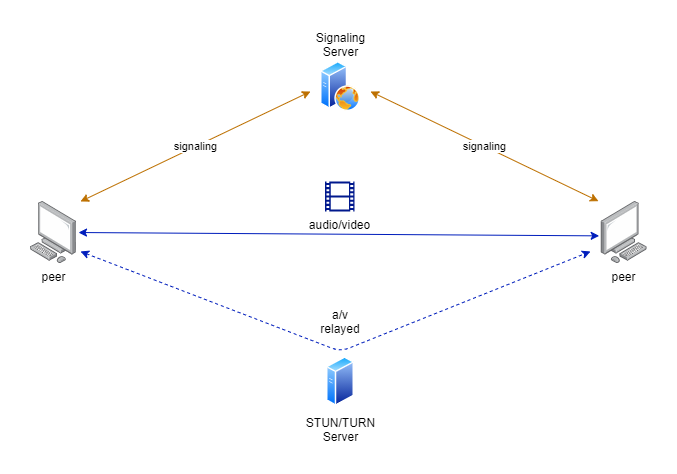

The diagram above was exported from draw.io. Its source (the exported page's mxGraphModel, read from the mxfile embedded in the PNG):
<mxGraphModel dx="1088" dy="968" grid="1" gridSize="10" guides="1" tooltips="1" connect="1" arrows="1" fold="1" page="1" pageScale="1" pageWidth="850" pageHeight="1100" math="0" shadow="0">
  <root>
    <mxCell id="0" />
    <mxCell id="1" parent="0" />
    <mxCell id="8BxA2W3G9Uy1BzEFifZ9-1" value="peer" style="points=[];aspect=fixed;html=1;align=center;shadow=0;dashed=0;image;image=img/lib/allied_telesis/computer_and_terminals/Personal_Computer.svg;" vertex="1" parent="1">
      <mxGeometry x="110" y="390" width="45.6" height="61.800000000000004" as="geometry" />
    </mxCell>
    <mxCell id="8BxA2W3G9Uy1BzEFifZ9-2" value="peer" style="points=[];aspect=fixed;html=1;align=center;shadow=0;dashed=0;image;image=img/lib/allied_telesis/computer_and_terminals/Personal_Computer.svg;flipH=1;" vertex="1" parent="1">
      <mxGeometry x="680" y="390" width="45.6" height="61.800000000000004" as="geometry" />
    </mxCell>
    <mxCell id="8BxA2W3G9Uy1BzEFifZ9-3" value="Signaling&lt;br&gt;Server" style="aspect=fixed;perimeter=ellipsePerimeter;html=1;align=center;shadow=0;dashed=0;spacingTop=3;image;image=img/lib/active_directory/web_server.svg;labelPosition=center;verticalLabelPosition=top;verticalAlign=bottom;" vertex="1" parent="1">
      <mxGeometry x="400" y="250" width="40" height="50" as="geometry" />
    </mxCell>
    <mxCell id="8BxA2W3G9Uy1BzEFifZ9-5" value="STUN/TURN&lt;br&gt;Server" style="aspect=fixed;perimeter=ellipsePerimeter;html=1;align=center;shadow=0;dashed=0;spacingTop=3;image;image=img/lib/active_directory/generic_server.svg;" vertex="1" parent="1">
      <mxGeometry x="406" y="545" width="28.000000000000004" height="50" as="geometry" />
    </mxCell>
    <mxCell id="8BxA2W3G9Uy1BzEFifZ9-6" value="audio/video" style="aspect=fixed;pointerEvents=1;shadow=0;dashed=0;html=1;strokeColor=none;labelPosition=center;verticalLabelPosition=bottom;verticalAlign=top;align=center;fillColor=#00188D;shape=mxgraph.mscae.general.video;rotation=0;" vertex="1" parent="1">
      <mxGeometry x="404.6" y="370" width="29.4" height="30" as="geometry" />
    </mxCell>
    <mxCell id="8BxA2W3G9Uy1BzEFifZ9-7" value="" style="endArrow=classic;startArrow=classic;html=1;exitX=1.053;exitY=0.502;exitDx=0;exitDy=0;exitPerimeter=0;entryX=1.029;entryY=0.556;entryDx=0;entryDy=0;entryPerimeter=0;fillColor=#0050ef;strokeColor=#001DBC;" edge="1" parent="1" source="8BxA2W3G9Uy1BzEFifZ9-1" target="8BxA2W3G9Uy1BzEFifZ9-2">
      <mxGeometry width="50" height="50" relative="1" as="geometry">
        <mxPoint x="400" y="520" as="sourcePoint" />
        <mxPoint x="450" y="470" as="targetPoint" />
      </mxGeometry>
    </mxCell>
    <mxCell id="8BxA2W3G9Uy1BzEFifZ9-8" value="" style="endArrow=classic;startArrow=classic;html=1;fillColor=#0050ef;strokeColor=#001DBC;dashed=1;" edge="1" parent="1">
      <mxGeometry width="50" height="50" relative="1" as="geometry">
        <mxPoint x="160" y="440" as="sourcePoint" />
        <mxPoint x="670" y="440" as="targetPoint" />
        <Array as="points">
          <mxPoint x="420" y="540" />
        </Array>
      </mxGeometry>
    </mxCell>
    <mxCell id="8BxA2W3G9Uy1BzEFifZ9-9" value="a/v relayed" style="text;html=1;strokeColor=none;fillColor=none;align=center;verticalAlign=middle;whiteSpace=wrap;rounded=0;" vertex="1" parent="1">
      <mxGeometry x="400" y="500" width="40" height="20" as="geometry" />
    </mxCell>
    <mxCell id="8BxA2W3G9Uy1BzEFifZ9-10" value="signaling" style="endArrow=classic;startArrow=classic;html=1;strokeColor=#BD7000;fillColor=#f0a30a;" edge="1" parent="1">
      <mxGeometry width="50" height="50" relative="1" as="geometry">
        <mxPoint x="160" y="390" as="sourcePoint" />
        <mxPoint x="390" y="280" as="targetPoint" />
      </mxGeometry>
    </mxCell>
    <mxCell id="8BxA2W3G9Uy1BzEFifZ9-11" value="signaling" style="endArrow=classic;startArrow=classic;html=1;strokeColor=#BD7000;fillColor=#f0a30a;entryX=1.044;entryY=-0.005;entryDx=0;entryDy=0;entryPerimeter=0;" edge="1" parent="1" target="8BxA2W3G9Uy1BzEFifZ9-2">
      <mxGeometry width="50" height="50" relative="1" as="geometry">
        <mxPoint x="450" y="280" as="sourcePoint" />
        <mxPoint x="680" y="170" as="targetPoint" />
      </mxGeometry>
    </mxCell>
  </root>
</mxGraphModel>